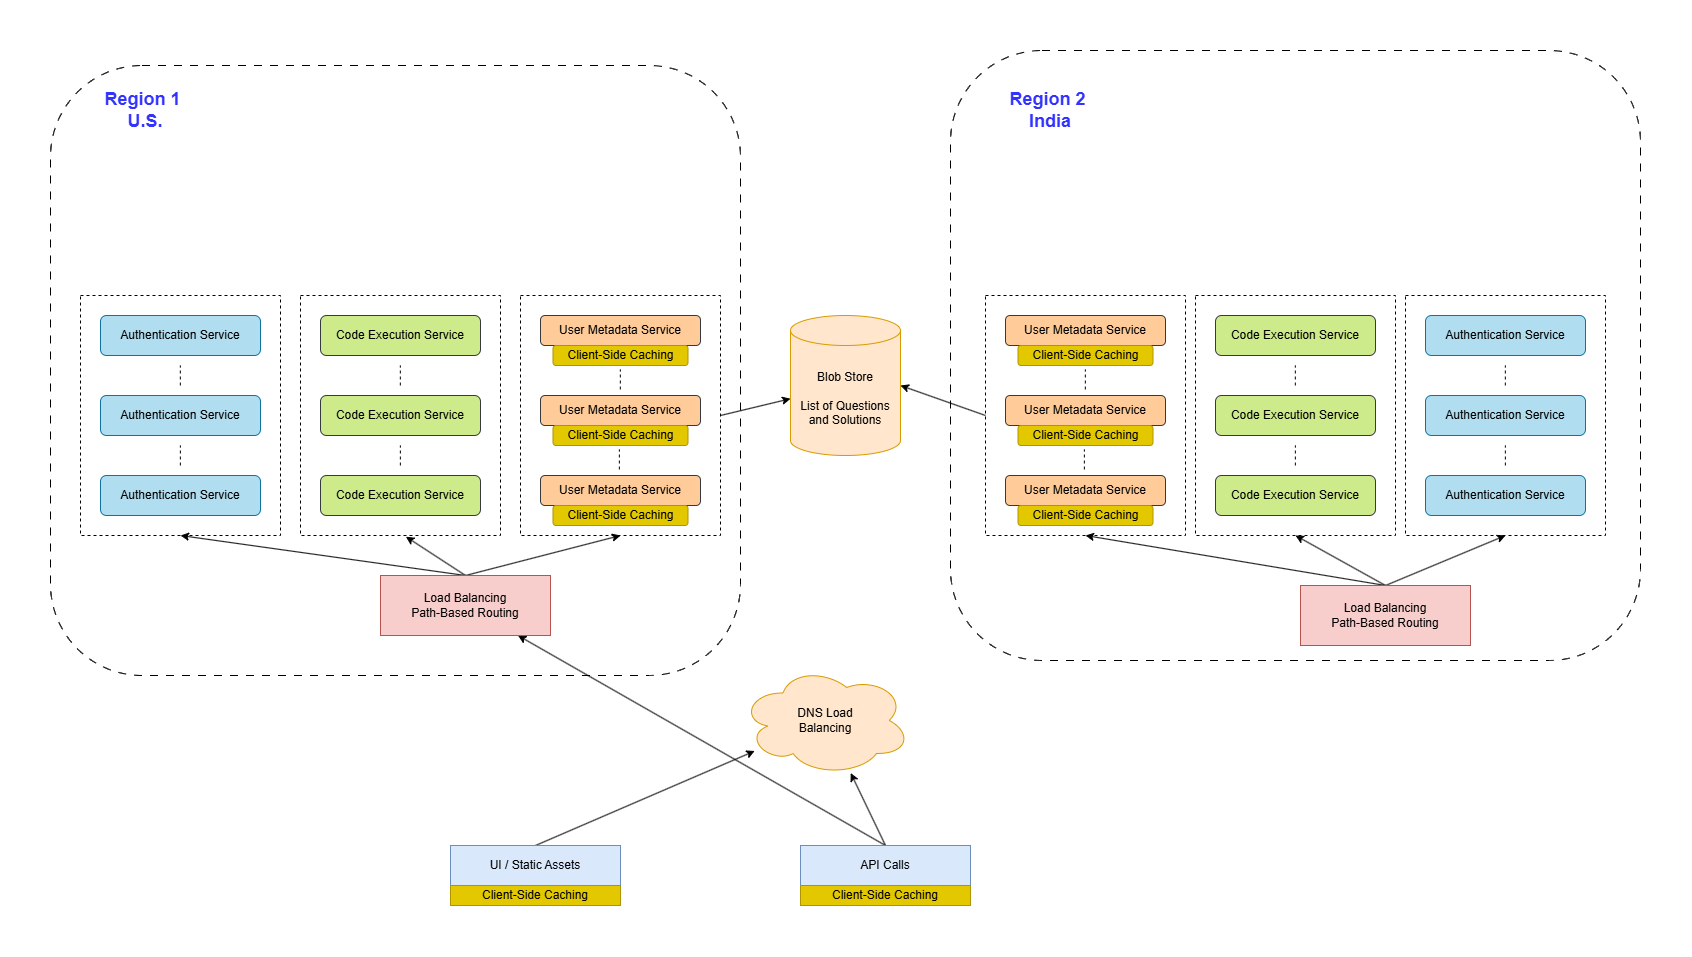

The diagram above was exported from draw.io. Its source (the exported page's mxGraphModel, read from the mxfile embedded in the PNG):
<mxGraphModel dx="4605" dy="2663" grid="1" gridSize="10" guides="1" tooltips="1" connect="1" arrows="1" fold="1" page="1" pageScale="1" pageWidth="850" pageHeight="1100" math="0" shadow="0">
  <root>
    <mxCell id="0" />
    <mxCell id="1" parent="0" />
    <mxCell id="vRa6L-ZFrRXw9yst-RNS-69" value="" style="rounded=1;whiteSpace=wrap;html=1;fillColor=none;dashed=1;dashPattern=8 8;" vertex="1" parent="1">
      <mxGeometry x="-280" y="-400" width="690" height="610" as="geometry" />
    </mxCell>
    <mxCell id="vRa6L-ZFrRXw9yst-RNS-67" style="rounded=0;orthogonalLoop=1;jettySize=auto;html=1;exitX=0.5;exitY=0;exitDx=0;exitDy=0;entryX=0.5;entryY=1;entryDx=0;entryDy=0;" edge="1" parent="1" source="vRa6L-ZFrRXw9yst-RNS-46" target="vRa6L-ZFrRXw9yst-RNS-39">
      <mxGeometry relative="1" as="geometry" />
    </mxCell>
    <mxCell id="vRa6L-ZFrRXw9yst-RNS-70" value="" style="rounded=1;whiteSpace=wrap;html=1;fillColor=none;dashed=1;dashPattern=8 8;" vertex="1" parent="1">
      <mxGeometry x="620" y="-415" width="690" height="610" as="geometry" />
    </mxCell>
    <mxCell id="vRa6L-ZFrRXw9yst-RNS-26" value="" style="rounded=0;whiteSpace=wrap;html=1;fillColor=none;dashed=1;" vertex="1" parent="1">
      <mxGeometry x="-250" y="-170" width="200" height="240" as="geometry" />
    </mxCell>
    <mxCell id="vRa6L-ZFrRXw9yst-RNS-27" value="" style="rounded=0;whiteSpace=wrap;html=1;fillColor=none;dashed=1;" vertex="1" parent="1">
      <mxGeometry x="-30" y="-170" width="200" height="240" as="geometry" />
    </mxCell>
    <mxCell id="vRa6L-ZFrRXw9yst-RNS-38" style="rounded=0;orthogonalLoop=1;jettySize=auto;html=1;exitX=1;exitY=0.5;exitDx=0;exitDy=0;" edge="1" parent="1" source="vRa6L-ZFrRXw9yst-RNS-28" target="vRa6L-ZFrRXw9yst-RNS-37">
      <mxGeometry relative="1" as="geometry" />
    </mxCell>
    <mxCell id="vRa6L-ZFrRXw9yst-RNS-28" value="" style="rounded=0;whiteSpace=wrap;html=1;fillColor=none;dashed=1;" vertex="1" parent="1">
      <mxGeometry x="190" y="-170" width="200" height="240" as="geometry" />
    </mxCell>
    <mxCell id="vRa6L-ZFrRXw9yst-RNS-6" style="rounded=0;orthogonalLoop=1;jettySize=auto;html=1;exitX=0.5;exitY=0;exitDx=0;exitDy=0;" edge="1" parent="1" source="vRa6L-ZFrRXw9yst-RNS-1" target="vRa6L-ZFrRXw9yst-RNS-5">
      <mxGeometry relative="1" as="geometry" />
    </mxCell>
    <mxCell id="vRa6L-ZFrRXw9yst-RNS-1" value="UI / Static Assets" style="rounded=0;whiteSpace=wrap;html=1;fillColor=#dae8fc;strokeColor=#6c8ebf;" vertex="1" parent="1">
      <mxGeometry x="120" y="380" width="170" height="40" as="geometry" />
    </mxCell>
    <mxCell id="vRa6L-ZFrRXw9yst-RNS-7" style="rounded=0;orthogonalLoop=1;jettySize=auto;html=1;exitX=0.5;exitY=0;exitDx=0;exitDy=0;" edge="1" parent="1" source="vRa6L-ZFrRXw9yst-RNS-2" target="vRa6L-ZFrRXw9yst-RNS-5">
      <mxGeometry relative="1" as="geometry" />
    </mxCell>
    <mxCell id="vRa6L-ZFrRXw9yst-RNS-32" style="rounded=0;orthogonalLoop=1;jettySize=auto;html=1;exitX=0.5;exitY=0;exitDx=0;exitDy=0;" edge="1" parent="1" source="vRa6L-ZFrRXw9yst-RNS-2" target="vRa6L-ZFrRXw9yst-RNS-8">
      <mxGeometry relative="1" as="geometry" />
    </mxCell>
    <mxCell id="vRa6L-ZFrRXw9yst-RNS-2" value="API Calls" style="rounded=0;whiteSpace=wrap;html=1;fillColor=#dae8fc;strokeColor=#6c8ebf;" vertex="1" parent="1">
      <mxGeometry x="470" y="380" width="170" height="40" as="geometry" />
    </mxCell>
    <mxCell id="vRa6L-ZFrRXw9yst-RNS-3" value="Client-Side Caching" style="rounded=0;whiteSpace=wrap;html=1;fillColor=#e3c800;strokeColor=#B09500;fontColor=#000000;" vertex="1" parent="1">
      <mxGeometry x="120" y="420" width="170" height="20" as="geometry" />
    </mxCell>
    <mxCell id="vRa6L-ZFrRXw9yst-RNS-4" value="Client-Side Caching" style="rounded=0;whiteSpace=wrap;html=1;fillColor=#e3c800;strokeColor=#B09500;fontColor=#000000;" vertex="1" parent="1">
      <mxGeometry x="470" y="420" width="170" height="20" as="geometry" />
    </mxCell>
    <mxCell id="vRa6L-ZFrRXw9yst-RNS-5" value="DNS Load&lt;div&gt;Balancing&lt;/div&gt;" style="ellipse;shape=cloud;whiteSpace=wrap;html=1;fillColor=#ffe6cc;strokeColor=#d79b00;" vertex="1" parent="1">
      <mxGeometry x="410" y="200" width="170" height="110" as="geometry" />
    </mxCell>
    <mxCell id="vRa6L-ZFrRXw9yst-RNS-29" style="rounded=0;orthogonalLoop=1;jettySize=auto;html=1;exitX=0.5;exitY=0;exitDx=0;exitDy=0;entryX=0.5;entryY=1;entryDx=0;entryDy=0;" edge="1" parent="1" source="vRa6L-ZFrRXw9yst-RNS-8" target="vRa6L-ZFrRXw9yst-RNS-26">
      <mxGeometry relative="1" as="geometry" />
    </mxCell>
    <mxCell id="vRa6L-ZFrRXw9yst-RNS-30" style="rounded=0;orthogonalLoop=1;jettySize=auto;html=1;exitX=0.5;exitY=0;exitDx=0;exitDy=0;entryX=0.527;entryY=1.005;entryDx=0;entryDy=0;entryPerimeter=0;" edge="1" parent="1" source="vRa6L-ZFrRXw9yst-RNS-8" target="vRa6L-ZFrRXw9yst-RNS-27">
      <mxGeometry relative="1" as="geometry" />
    </mxCell>
    <mxCell id="vRa6L-ZFrRXw9yst-RNS-36" style="rounded=0;orthogonalLoop=1;jettySize=auto;html=1;exitX=0.5;exitY=0;exitDx=0;exitDy=0;entryX=0.5;entryY=1;entryDx=0;entryDy=0;" edge="1" parent="1" source="vRa6L-ZFrRXw9yst-RNS-8" target="vRa6L-ZFrRXw9yst-RNS-28">
      <mxGeometry relative="1" as="geometry" />
    </mxCell>
    <mxCell id="vRa6L-ZFrRXw9yst-RNS-8" value="Load Balancing&lt;div&gt;Path-Based Routing&lt;/div&gt;" style="rounded=0;whiteSpace=wrap;html=1;fillColor=#f8cecc;strokeColor=#b85450;" vertex="1" parent="1">
      <mxGeometry x="50" y="110" width="170" height="60" as="geometry" />
    </mxCell>
    <mxCell id="vRa6L-ZFrRXw9yst-RNS-10" value="Authentication Service" style="rounded=1;whiteSpace=wrap;html=1;fillColor=#b1ddf0;strokeColor=#10739e;" vertex="1" parent="1">
      <mxGeometry x="-230" y="-150" width="160" height="40" as="geometry" />
    </mxCell>
    <mxCell id="vRa6L-ZFrRXw9yst-RNS-11" value="Authentication Service" style="rounded=1;whiteSpace=wrap;html=1;fillColor=#b1ddf0;strokeColor=#10739e;" vertex="1" parent="1">
      <mxGeometry x="-230" y="-70" width="160" height="40" as="geometry" />
    </mxCell>
    <mxCell id="vRa6L-ZFrRXw9yst-RNS-12" value="Authentication Service" style="rounded=1;whiteSpace=wrap;html=1;fillColor=#b1ddf0;strokeColor=#10739e;" vertex="1" parent="1">
      <mxGeometry x="-230" y="10" width="160" height="40" as="geometry" />
    </mxCell>
    <mxCell id="vRa6L-ZFrRXw9yst-RNS-14" value="" style="endArrow=none;dashed=1;html=1;rounded=0;" edge="1" parent="1">
      <mxGeometry width="50" height="50" relative="1" as="geometry">
        <mxPoint x="-150.14" as="sourcePoint" />
        <mxPoint x="-150.14" y="-20" as="targetPoint" />
      </mxGeometry>
    </mxCell>
    <mxCell id="vRa6L-ZFrRXw9yst-RNS-15" value="" style="endArrow=none;dashed=1;html=1;rounded=0;" edge="1" parent="1">
      <mxGeometry width="50" height="50" relative="1" as="geometry">
        <mxPoint x="-150.17" y="-80" as="sourcePoint" />
        <mxPoint x="-150.17" y="-100" as="targetPoint" />
      </mxGeometry>
    </mxCell>
    <mxCell id="vRa6L-ZFrRXw9yst-RNS-16" value="Code Execution Service" style="rounded=1;whiteSpace=wrap;html=1;fillColor=#cdeb8b;strokeColor=#36393d;" vertex="1" parent="1">
      <mxGeometry x="-10" y="-150" width="160" height="40" as="geometry" />
    </mxCell>
    <mxCell id="vRa6L-ZFrRXw9yst-RNS-17" value="Code Execution Service" style="rounded=1;whiteSpace=wrap;html=1;fillColor=#cdeb8b;strokeColor=#36393d;" vertex="1" parent="1">
      <mxGeometry x="-10" y="-70" width="160" height="40" as="geometry" />
    </mxCell>
    <mxCell id="vRa6L-ZFrRXw9yst-RNS-18" value="Code Execution Service" style="rounded=1;whiteSpace=wrap;html=1;fillColor=#cdeb8b;strokeColor=#36393d;" vertex="1" parent="1">
      <mxGeometry x="-10" y="10" width="160" height="40" as="geometry" />
    </mxCell>
    <mxCell id="vRa6L-ZFrRXw9yst-RNS-19" value="" style="endArrow=none;dashed=1;html=1;rounded=0;" edge="1" parent="1">
      <mxGeometry width="50" height="50" relative="1" as="geometry">
        <mxPoint x="69.86000000000001" as="sourcePoint" />
        <mxPoint x="69.86000000000001" y="-20" as="targetPoint" />
      </mxGeometry>
    </mxCell>
    <mxCell id="vRa6L-ZFrRXw9yst-RNS-20" value="" style="endArrow=none;dashed=1;html=1;rounded=0;" edge="1" parent="1">
      <mxGeometry width="50" height="50" relative="1" as="geometry">
        <mxPoint x="69.83000000000001" y="-80" as="sourcePoint" />
        <mxPoint x="69.83000000000001" y="-100" as="targetPoint" />
      </mxGeometry>
    </mxCell>
    <mxCell id="vRa6L-ZFrRXw9yst-RNS-21" value="User Metadata Service" style="rounded=1;whiteSpace=wrap;html=1;fillColor=#ffcc99;strokeColor=#36393d;" vertex="1" parent="1">
      <mxGeometry x="210" y="-150" width="160" height="30" as="geometry" />
    </mxCell>
    <mxCell id="vRa6L-ZFrRXw9yst-RNS-22" value="User Metadata Service" style="rounded=1;whiteSpace=wrap;html=1;fillColor=#ffcc99;strokeColor=#36393d;" vertex="1" parent="1">
      <mxGeometry x="210" y="-70" width="160" height="30" as="geometry" />
    </mxCell>
    <mxCell id="vRa6L-ZFrRXw9yst-RNS-23" value="User Metadata Service" style="rounded=1;whiteSpace=wrap;html=1;fillColor=#ffcc99;strokeColor=#36393d;" vertex="1" parent="1">
      <mxGeometry x="210" y="10" width="160" height="30" as="geometry" />
    </mxCell>
    <mxCell id="vRa6L-ZFrRXw9yst-RNS-24" value="" style="endArrow=none;dashed=1;html=1;rounded=0;" edge="1" parent="1">
      <mxGeometry width="50" height="50" relative="1" as="geometry">
        <mxPoint x="288.86" y="4" as="sourcePoint" />
        <mxPoint x="288.86" y="-16" as="targetPoint" />
      </mxGeometry>
    </mxCell>
    <mxCell id="vRa6L-ZFrRXw9yst-RNS-25" value="" style="endArrow=none;dashed=1;html=1;rounded=0;" edge="1" parent="1">
      <mxGeometry width="50" height="50" relative="1" as="geometry">
        <mxPoint x="289.83000000000004" y="-76" as="sourcePoint" />
        <mxPoint x="289.83000000000004" y="-96" as="targetPoint" />
      </mxGeometry>
    </mxCell>
    <mxCell id="vRa6L-ZFrRXw9yst-RNS-33" value="Client-Side Caching" style="rounded=1;whiteSpace=wrap;html=1;fillColor=#e3c800;strokeColor=#B09500;fontColor=#000000;" vertex="1" parent="1">
      <mxGeometry x="222.5" y="40" width="135" height="20" as="geometry" />
    </mxCell>
    <mxCell id="vRa6L-ZFrRXw9yst-RNS-34" value="Client-Side Caching" style="rounded=1;whiteSpace=wrap;html=1;fillColor=#e3c800;strokeColor=#B09500;fontColor=#000000;" vertex="1" parent="1">
      <mxGeometry x="222.5" y="-40" width="135" height="20" as="geometry" />
    </mxCell>
    <mxCell id="vRa6L-ZFrRXw9yst-RNS-35" value="Client-Side Caching" style="rounded=1;whiteSpace=wrap;html=1;fillColor=#e3c800;strokeColor=#B09500;fontColor=#000000;" vertex="1" parent="1">
      <mxGeometry x="222.5" y="-120" width="135" height="20" as="geometry" />
    </mxCell>
    <mxCell id="vRa6L-ZFrRXw9yst-RNS-37" value="Blob Store&lt;div&gt;&lt;br&gt;&lt;/div&gt;&lt;div&gt;List of Questions and Solutions&lt;/div&gt;" style="shape=cylinder3;whiteSpace=wrap;html=1;boundedLbl=1;backgroundOutline=1;size=15;fillColor=#ffe6cc;strokeColor=#d79b00;" vertex="1" parent="1">
      <mxGeometry x="460" y="-150" width="110" height="140" as="geometry" />
    </mxCell>
    <mxCell id="vRa6L-ZFrRXw9yst-RNS-39" value="" style="rounded=0;whiteSpace=wrap;html=1;fillColor=none;dashed=1;" vertex="1" parent="1">
      <mxGeometry x="1075" y="-170" width="200" height="240" as="geometry" />
    </mxCell>
    <mxCell id="vRa6L-ZFrRXw9yst-RNS-40" value="" style="rounded=0;whiteSpace=wrap;html=1;fillColor=none;dashed=1;" vertex="1" parent="1">
      <mxGeometry x="865" y="-170" width="200" height="240" as="geometry" />
    </mxCell>
    <mxCell id="vRa6L-ZFrRXw9yst-RNS-42" value="" style="rounded=0;whiteSpace=wrap;html=1;fillColor=none;dashed=1;" vertex="1" parent="1">
      <mxGeometry x="655" y="-170" width="200" height="240" as="geometry" />
    </mxCell>
    <mxCell id="vRa6L-ZFrRXw9yst-RNS-65" style="rounded=0;orthogonalLoop=1;jettySize=auto;html=1;exitX=0.5;exitY=0;exitDx=0;exitDy=0;entryX=0.5;entryY=1;entryDx=0;entryDy=0;" edge="1" parent="1" source="vRa6L-ZFrRXw9yst-RNS-46" target="vRa6L-ZFrRXw9yst-RNS-42">
      <mxGeometry relative="1" as="geometry" />
    </mxCell>
    <mxCell id="vRa6L-ZFrRXw9yst-RNS-66" style="rounded=0;orthogonalLoop=1;jettySize=auto;html=1;exitX=0.5;exitY=0;exitDx=0;exitDy=0;entryX=0.5;entryY=1;entryDx=0;entryDy=0;" edge="1" parent="1" source="vRa6L-ZFrRXw9yst-RNS-46" target="vRa6L-ZFrRXw9yst-RNS-40">
      <mxGeometry relative="1" as="geometry" />
    </mxCell>
    <mxCell id="vRa6L-ZFrRXw9yst-RNS-46" value="Load Balancing&lt;div&gt;Path-Based Routing&lt;/div&gt;" style="rounded=0;whiteSpace=wrap;html=1;fillColor=#f8cecc;strokeColor=#b85450;" vertex="1" parent="1">
      <mxGeometry x="970" y="120" width="170" height="60" as="geometry" />
    </mxCell>
    <mxCell id="vRa6L-ZFrRXw9yst-RNS-47" value="Authentication Service" style="rounded=1;whiteSpace=wrap;html=1;fillColor=#b1ddf0;strokeColor=#10739e;" vertex="1" parent="1">
      <mxGeometry x="1095" y="-150" width="160" height="40" as="geometry" />
    </mxCell>
    <mxCell id="vRa6L-ZFrRXw9yst-RNS-48" value="Authentication Service" style="rounded=1;whiteSpace=wrap;html=1;fillColor=#b1ddf0;strokeColor=#10739e;" vertex="1" parent="1">
      <mxGeometry x="1095" y="-70" width="160" height="40" as="geometry" />
    </mxCell>
    <mxCell id="vRa6L-ZFrRXw9yst-RNS-49" value="Authentication Service" style="rounded=1;whiteSpace=wrap;html=1;fillColor=#b1ddf0;strokeColor=#10739e;" vertex="1" parent="1">
      <mxGeometry x="1095" y="10" width="160" height="40" as="geometry" />
    </mxCell>
    <mxCell id="vRa6L-ZFrRXw9yst-RNS-50" value="" style="endArrow=none;dashed=1;html=1;rounded=0;" edge="1" parent="1">
      <mxGeometry width="50" height="50" relative="1" as="geometry">
        <mxPoint x="1174.8600000000001" as="sourcePoint" />
        <mxPoint x="1174.8600000000001" y="-20" as="targetPoint" />
      </mxGeometry>
    </mxCell>
    <mxCell id="vRa6L-ZFrRXw9yst-RNS-51" value="" style="endArrow=none;dashed=1;html=1;rounded=0;" edge="1" parent="1">
      <mxGeometry width="50" height="50" relative="1" as="geometry">
        <mxPoint x="1174.83" y="-80" as="sourcePoint" />
        <mxPoint x="1174.83" y="-100" as="targetPoint" />
      </mxGeometry>
    </mxCell>
    <mxCell id="vRa6L-ZFrRXw9yst-RNS-52" value="Code Execution Service" style="rounded=1;whiteSpace=wrap;html=1;fillColor=#cdeb8b;strokeColor=#36393d;" vertex="1" parent="1">
      <mxGeometry x="885" y="-150" width="160" height="40" as="geometry" />
    </mxCell>
    <mxCell id="vRa6L-ZFrRXw9yst-RNS-53" value="Code Execution Service" style="rounded=1;whiteSpace=wrap;html=1;fillColor=#cdeb8b;strokeColor=#36393d;" vertex="1" parent="1">
      <mxGeometry x="885" y="-70" width="160" height="40" as="geometry" />
    </mxCell>
    <mxCell id="vRa6L-ZFrRXw9yst-RNS-54" value="Code Execution Service" style="rounded=1;whiteSpace=wrap;html=1;fillColor=#cdeb8b;strokeColor=#36393d;" vertex="1" parent="1">
      <mxGeometry x="885" y="10" width="160" height="40" as="geometry" />
    </mxCell>
    <mxCell id="vRa6L-ZFrRXw9yst-RNS-55" value="" style="endArrow=none;dashed=1;html=1;rounded=0;" edge="1" parent="1">
      <mxGeometry width="50" height="50" relative="1" as="geometry">
        <mxPoint x="964.86" as="sourcePoint" />
        <mxPoint x="964.86" y="-20" as="targetPoint" />
      </mxGeometry>
    </mxCell>
    <mxCell id="vRa6L-ZFrRXw9yst-RNS-56" value="" style="endArrow=none;dashed=1;html=1;rounded=0;" edge="1" parent="1">
      <mxGeometry width="50" height="50" relative="1" as="geometry">
        <mxPoint x="964.83" y="-80" as="sourcePoint" />
        <mxPoint x="964.83" y="-100" as="targetPoint" />
      </mxGeometry>
    </mxCell>
    <mxCell id="vRa6L-ZFrRXw9yst-RNS-57" value="User Metadata Service" style="rounded=1;whiteSpace=wrap;html=1;fillColor=#ffcc99;strokeColor=#36393d;" vertex="1" parent="1">
      <mxGeometry x="675" y="-150" width="160" height="30" as="geometry" />
    </mxCell>
    <mxCell id="vRa6L-ZFrRXw9yst-RNS-58" value="User Metadata Service" style="rounded=1;whiteSpace=wrap;html=1;fillColor=#ffcc99;strokeColor=#36393d;" vertex="1" parent="1">
      <mxGeometry x="675" y="-70" width="160" height="30" as="geometry" />
    </mxCell>
    <mxCell id="vRa6L-ZFrRXw9yst-RNS-59" value="User Metadata Service" style="rounded=1;whiteSpace=wrap;html=1;fillColor=#ffcc99;strokeColor=#36393d;" vertex="1" parent="1">
      <mxGeometry x="675" y="10" width="160" height="30" as="geometry" />
    </mxCell>
    <mxCell id="vRa6L-ZFrRXw9yst-RNS-60" value="" style="endArrow=none;dashed=1;html=1;rounded=0;" edge="1" parent="1">
      <mxGeometry width="50" height="50" relative="1" as="geometry">
        <mxPoint x="753.8600000000001" y="4" as="sourcePoint" />
        <mxPoint x="753.8600000000001" y="-16" as="targetPoint" />
      </mxGeometry>
    </mxCell>
    <mxCell id="vRa6L-ZFrRXw9yst-RNS-61" value="" style="endArrow=none;dashed=1;html=1;rounded=0;" edge="1" parent="1">
      <mxGeometry width="50" height="50" relative="1" as="geometry">
        <mxPoint x="754.8299999999999" y="-76" as="sourcePoint" />
        <mxPoint x="754.8299999999999" y="-96" as="targetPoint" />
      </mxGeometry>
    </mxCell>
    <mxCell id="vRa6L-ZFrRXw9yst-RNS-62" value="Client-Side Caching" style="rounded=1;whiteSpace=wrap;html=1;fillColor=#e3c800;strokeColor=#B09500;fontColor=#000000;" vertex="1" parent="1">
      <mxGeometry x="687.5" y="40" width="135" height="20" as="geometry" />
    </mxCell>
    <mxCell id="vRa6L-ZFrRXw9yst-RNS-63" value="Client-Side Caching" style="rounded=1;whiteSpace=wrap;html=1;fillColor=#e3c800;strokeColor=#B09500;fontColor=#000000;" vertex="1" parent="1">
      <mxGeometry x="687.5" y="-40" width="135" height="20" as="geometry" />
    </mxCell>
    <mxCell id="vRa6L-ZFrRXw9yst-RNS-64" value="Client-Side Caching" style="rounded=1;whiteSpace=wrap;html=1;fillColor=#e3c800;strokeColor=#B09500;fontColor=#000000;" vertex="1" parent="1">
      <mxGeometry x="687.5" y="-120" width="135" height="20" as="geometry" />
    </mxCell>
    <mxCell id="vRa6L-ZFrRXw9yst-RNS-68" style="rounded=0;orthogonalLoop=1;jettySize=auto;html=1;exitX=0;exitY=0.5;exitDx=0;exitDy=0;entryX=1;entryY=0.5;entryDx=0;entryDy=0;entryPerimeter=0;" edge="1" parent="1" source="vRa6L-ZFrRXw9yst-RNS-42" target="vRa6L-ZFrRXw9yst-RNS-37">
      <mxGeometry relative="1" as="geometry" />
    </mxCell>
    <mxCell id="vRa6L-ZFrRXw9yst-RNS-72" value="&lt;font color=&quot;#3333ff&quot; style=&quot;font-size: 18px;&quot;&gt;&lt;b&gt;Region 1&amp;nbsp;&lt;/b&gt;&lt;/font&gt;&lt;div&gt;&lt;b style=&quot;font-size: 18px; color: rgb(51, 51, 255); background-color: initial;&quot;&gt;U.S.&lt;/b&gt;&lt;/div&gt;" style="text;html=1;align=center;verticalAlign=middle;whiteSpace=wrap;rounded=0;" vertex="1" parent="1">
      <mxGeometry x="-250" y="-370" width="130" height="30" as="geometry" />
    </mxCell>
    <mxCell id="vRa6L-ZFrRXw9yst-RNS-73" value="&lt;font color=&quot;#3333ff&quot; style=&quot;font-size: 18px;&quot;&gt;&lt;b&gt;Region 2&amp;nbsp;&lt;/b&gt;&lt;/font&gt;&lt;div&gt;&lt;b style=&quot;font-size: 18px; color: rgb(51, 51, 255); background-color: initial;&quot;&gt;India&lt;/b&gt;&lt;/div&gt;" style="text;html=1;align=center;verticalAlign=middle;whiteSpace=wrap;rounded=0;" vertex="1" parent="1">
      <mxGeometry x="655" y="-370" width="130" height="30" as="geometry" />
    </mxCell>
  </root>
</mxGraphModel>